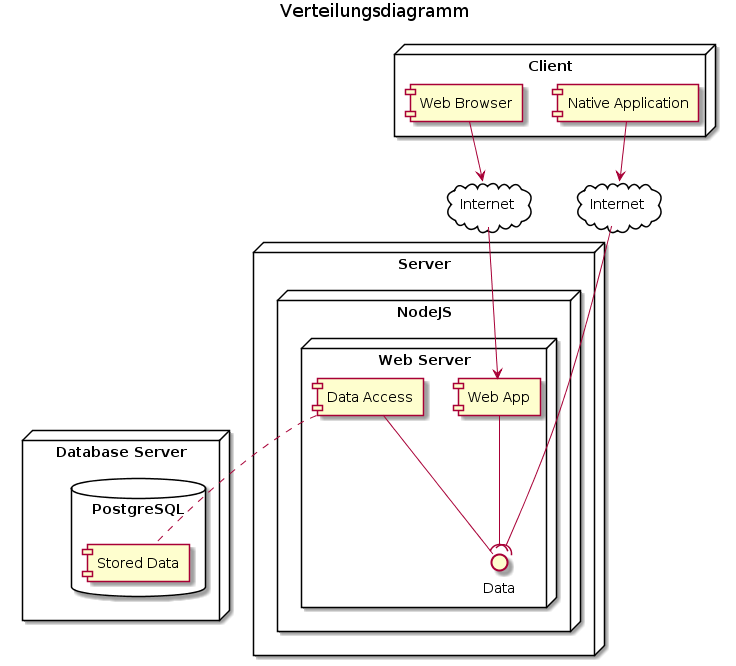

The diagram above was rendered by PlantUML. Its source (embedded in the PNG):
@startuml
title Verteilungsdiagramm

node "Database Server" {
    database "PostgreSQL\n" {
        [Stored Data] as SD
    }
}


node "Server" {
    node "NodeJS" {
        node "Web Server" {
            [Web App] as WA
            [Data Access] as DA
            interface Data
        }
    }
}


cloud Internet as I1 {
}

cloud Internet as I2 {
}


node "Client" {
    [Web Browser] as WB
    [Native Application] as NA
}


WB -down-> I1
NA -down-> I2
I1 -down-> WA
WA -down-( Data
I2 -down-( Data

DA -- Data
DA .. SD
@enduml